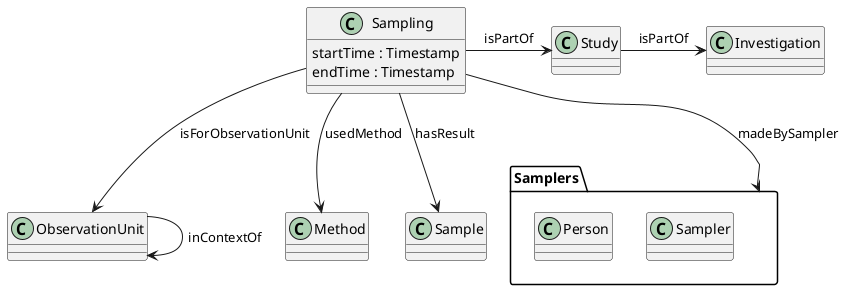

The diagram above was rendered by PlantUML. Its source (embedded in the PNG):
@startuml

package Samplers {
    class Person
    class Sampler
}

class Sampling {
    startTime : Timestamp
    endTime : Timestamp
}

Study -> Investigation : isPartOf
Sampling -> Study : isPartOf
Sampling --> ObservationUnit : isForObservationUnit
Sampling --> Method : usedMethod
Sampling --> Samplers : madeBySampler
Sampling --> Sample : hasResult

ObservationUnit --> ObservationUnit : inContextOf

@enduml